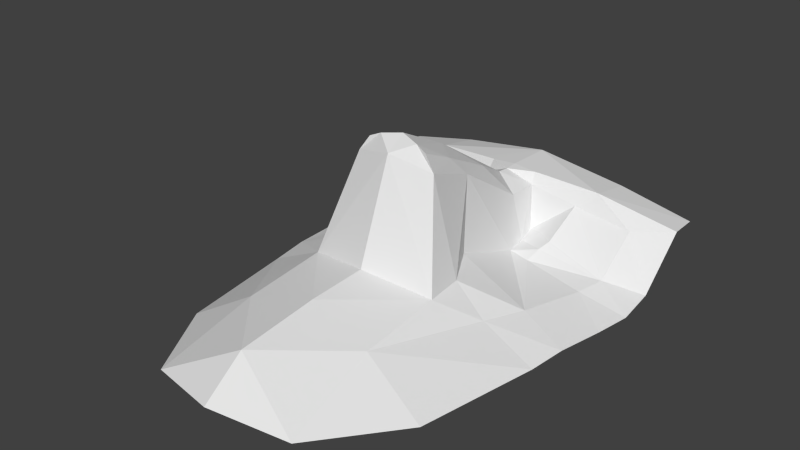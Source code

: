 # Source: head.blend  (saved by Blender 2.64.0; exported with 4.5.12 LTS)
import bpy
from mathutils import Matrix  # noqa: F401  (used for matrix-valued properties, if any)

bpy.ops.wm.read_factory_settings(use_empty=True)
scene = bpy.context.scene
scene.name = 'Scene'

# ---- collections
col_collection_1 = bpy.data.collections.new('Collection 1'); scene.collection.children.link(col_collection_1)
col_collection_2 = bpy.data.collections.new('Collection 2'); scene.collection.children.link(col_collection_2)
col_collection_3 = bpy.data.collections.new('Collection 3'); scene.collection.children.link(col_collection_3)
col_collection_4 = bpy.data.collections.new('Collection 4'); scene.collection.children.link(col_collection_4)
col_collection_5 = bpy.data.collections.new('Collection 5'); scene.collection.children.link(col_collection_5)
col_collection_6 = bpy.data.collections.new('Collection 6'); scene.collection.children.link(col_collection_6)
col_collection_7 = bpy.data.collections.new('Collection 7'); scene.collection.children.link(col_collection_7)
col_collection_8 = bpy.data.collections.new('Collection 8'); scene.collection.children.link(col_collection_8)
col_collection_9 = bpy.data.collections.new('Collection 9'); scene.collection.children.link(col_collection_9)
col_collection_10 = bpy.data.collections.new('Collection 10'); scene.collection.children.link(col_collection_10)
col_collection_11 = bpy.data.collections.new('Collection 11'); scene.collection.children.link(col_collection_11)
col_collection_12 = bpy.data.collections.new('Collection 12'); scene.collection.children.link(col_collection_12)
col_collection_13 = bpy.data.collections.new('Collection 13'); scene.collection.children.link(col_collection_13)
col_collection_14 = bpy.data.collections.new('Collection 14'); scene.collection.children.link(col_collection_14)
col_collection_15 = bpy.data.collections.new('Collection 15'); scene.collection.children.link(col_collection_15)
col_collection_16 = bpy.data.collections.new('Collection 16'); scene.collection.children.link(col_collection_16)
col_collection_17 = bpy.data.collections.new('Collection 17'); scene.collection.children.link(col_collection_17)
col_collection_18 = bpy.data.collections.new('Collection 18'); scene.collection.children.link(col_collection_18)
col_collection_19 = bpy.data.collections.new('Collection 19'); scene.collection.children.link(col_collection_19)
col_collection_20 = bpy.data.collections.new('Collection 20'); scene.collection.children.link(col_collection_20)

# ---- world
world_world = bpy.data.worlds.new('World'); scene.world = world_world
world_world.color = (0.05088, 0.05088, 0.05088)
world_world.use_sun_shadow = False
world_world.sun_shadow_jitter_overblur = 0.0
world_world.cycles.sampling_method = 'MANUAL'
world_world.cycles.sample_map_resolution = 256

# ---- meshes
me_head_001 = bpy.data.meshes.new('head.001')
me_head_001.from_pydata([(0.002401, 0.07352, -0.1164), (-0.0008718, 1.635, -0.6124), (-1.061, 1.187, -1.115), (-0.0001832, -0.1616, -0.7351), (-1.063, 1.677, -0.8111), (-0.3965, 0.1894, -0.8142), (-0.0001479, 0.2025, -0.03756), (-1.09, 1.446, -0.7816), (0.001227, 0.5508, -0.2126), (-0.2087, 1.124, -1.003), (-0.127, 0.1637, -0.05875), (-0.9944, 0.3695, -1.118), (0.0001288, 1.146, -0.597), (-0.5922, 1.358, -0.6475), (-0.237, 0.4707, -0.8188), (-0.8523, 1.307, -0.8057), (-0.1922, 0.5439, -0.349), (-0.9642, 0.1252, -1.126), (-0.4653, 1.31, -0.7543), (-0.2286, 0.9732, -1.008), (-0.3979, 1.029, -0.9642), (-1.07, 0.9401, -1.149), (-0.169, 1.269, -0.6831), (-0.1638, 1.07, -0.6819), (-0.4817, -1.207, -1.059), (-0.8302, -0.6645, -1.11), (-0.000315, -1.061, -0.8055), (-0.4265, -0.5975, -0.8698), (-0.6212, 0.1452, -0.9686), (-0.7817, 0.8778, -1.054), (-0.4229, -0.06335, -0.8141), (-1.037, 0.6946, -1.142), (-0.0009083, -0.5474, -0.75), (-0.829, 1.057, -1.041), (-0.01533, -1.326, -1.006), (-0.7025, 0.4288, -1.002), (-0.2644, 0.1397, -0.1867), (-0.5888, 1.659, -0.7053), (-0.4291, 1.094, -0.928), (-0.377, 0.9364, -1.011), (-0.19, 1.248, -0.9798), (-0.303, 1.186, -0.9453), (-0.1682, 0.4038, -0.2076), (-0.1422, 0.5457, -0.2793), (-0.09011, 0.8385, -0.4264), (-0.1969, 0.1515, -0.08938), (-7.105e-05, 1.231, -0.6051), (-0.2375, 1.321, -0.6175), (-0.0001735, 1.319, -0.6017), (-0.1568, 1.311, -0.6117)], [], [(19, 16, 23), (29, 31, 21), (20, 19, 9), (20, 9, 41), (9, 40, 41), (30, 5, 28), (27, 26, 32), (36, 0, 10, 45), (8, 44, 43), (44, 12, 23), (5, 36, 16, 14), (7, 2, 15), (39, 19, 20), (17, 28, 11), (49, 47, 22), (14, 16, 19), (28, 35, 11), (1, 37, 13), (30, 0, 36), (49, 22, 46, 48), (12, 22, 23), (0, 6, 10), (9, 19, 23), (30, 36, 5), (4, 7, 13), (0, 30, 3), (22, 40, 9, 23), (25, 24, 27), (28, 17, 27), (5, 35, 28), (26, 27, 24), (7, 15, 13), (17, 25, 27), (13, 15, 18), (21, 29, 33), (30, 32, 3), (5, 14, 35), (2, 33, 15), (2, 21, 33), (34, 26, 24), (18, 15, 33), (30, 28, 27), (11, 35, 29), (30, 27, 32), (45, 10, 42), (8, 10, 6), (22, 47, 13, 18), (42, 10, 8, 43), (11, 29, 31), (39, 29, 35), (37, 4, 13), (38, 18, 33), (38, 33, 20), (39, 33, 29), (20, 33, 39), (35, 14, 19, 39), (40, 22, 18), (40, 18, 41), (38, 20, 41, 18), (36, 45, 42, 16), (16, 42, 43), (22, 12, 46), (44, 23, 16, 43), (44, 8, 12), (1, 49, 48), (1, 13, 47, 49)])
me_head_001.use_remesh_preserve_volume = False
me_head_001.use_remesh_preserve_attributes = False
me_head_001.use_mirror_vertex_groups = False
me_head_001.update()

# ---- objects
ob_head = bpy.data.objects.new('head', me_head_001)

# ---- transforms, parenting, visibility, modifiers, constraints
ob_head.location = (0.0, 0.0, 0.0)
ob_head.lineart.crease_threshold = 0.0
_m = ob_head.modifiers.new('Mirror', 'MIRROR')
_m.merge_threshold = 0.1

# ---- collection membership
col_collection_1.objects.link(ob_head)
col_collection_2.objects.link(ob_head)
col_collection_3.objects.link(ob_head)
col_collection_4.objects.link(ob_head)
col_collection_5.objects.link(ob_head)
col_collection_6.objects.link(ob_head)
col_collection_7.objects.link(ob_head)
col_collection_8.objects.link(ob_head)
col_collection_9.objects.link(ob_head)
col_collection_10.objects.link(ob_head)
col_collection_11.objects.link(ob_head)
col_collection_12.objects.link(ob_head)
col_collection_13.objects.link(ob_head)
col_collection_14.objects.link(ob_head)
col_collection_15.objects.link(ob_head)
col_collection_16.objects.link(ob_head)
col_collection_17.objects.link(ob_head)
col_collection_18.objects.link(ob_head)
col_collection_19.objects.link(ob_head)
col_collection_20.objects.link(ob_head)

# ---- scene / render settings (as saved in the file)
scene.frame_start = 1; scene.frame_end = 250; scene.frame_set(0)
scene.render.engine = 'BLENDER_EEVEE_NEXT'
scene.render.image_settings.color_mode = 'RGB'
scene.render.image_settings.compression = 90
scene.render.resolution_percentage = 50
scene.render.dither_intensity = 0.0
scene.render.bake_margin = 2
scene.render.bake_bias = 0.0
scene.cycles.use_denoising = False
scene.cycles.samples = 10
scene.cycles.sampling_pattern = 'TABULATED_SOBOL'
scene.cycles.light_sampling_threshold = 0.0
scene.cycles.use_adaptive_sampling = False
scene.cycles.use_light_tree = False
scene.cycles.blur_glossy = 0.0
scene.cycles.volume_bounces = 1
scene.cycles.pixel_filter_type = 'GAUSSIAN'
scene.cycles.sample_clamp_indirect = 0.0
scene.view_settings.view_transform = 'Standard'
bpy.context.view_layer.update()

# ---- added for rendering (the .blend has no active camera and no usable light): camera, sun
cam_auto = bpy.data.cameras.new('AutoCamera')
cam_auto.lens = 50.0
cam_auto.sensor_width = 36.0
cam_auto.clip_end = 1000.0
ob_auto_camera = bpy.data.objects.new('AutoCamera', cam_auto)
scene.collection.objects.link(ob_auto_camera)
ob_auto_camera.location = (3.58427, -4.12535, 2.27433)
ob_auto_camera.rotation_euler = (1.09748, -7.21219e-08, 0.694738)
scene.camera = ob_auto_camera
light_auto_sun = bpy.data.lights.new('AutoSun', 'SUN')
light_auto_sun.energy = 3.0
light_auto_sun.angle = 0.0523599
ob_auto_sun = bpy.data.objects.new('AutoSun', light_auto_sun)
scene.collection.objects.link(ob_auto_sun)
ob_auto_sun.rotation_euler = (0.872665, 0.174533, 0.523599)
bpy.context.view_layer.update()
